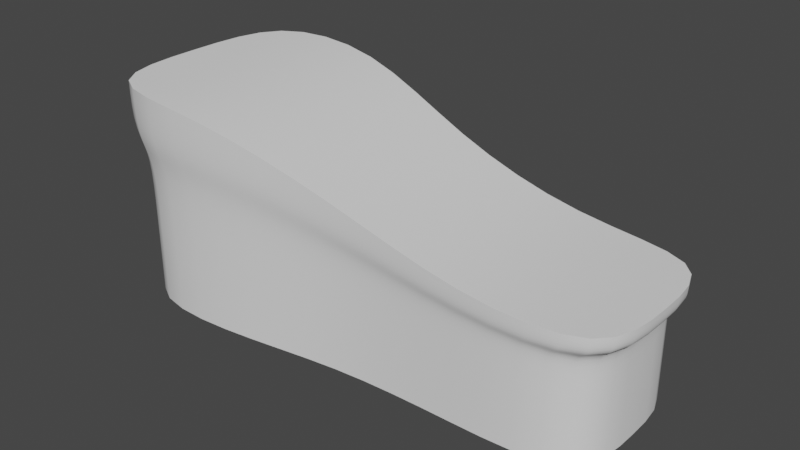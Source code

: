# Source: plateforme02.blend  (saved by Blender 2.93.21; exported with 4.5.12 LTS)
import bpy
from mathutils import Matrix  # noqa: F401  (used for matrix-valued properties, if any)

bpy.ops.wm.read_factory_settings(use_empty=True)
scene = bpy.context.scene
scene.name = 'Scene'

# ---- collections
col_collection = bpy.data.collections.new('Collection'); scene.collection.children.link(col_collection)

# ---- node groups
ng_auto_smooth = bpy.data.node_groups.new('Auto Smooth', 'GeometryNodeTree')
_s = ng_auto_smooth.interface.new_socket(name='Geometry', in_out='OUTPUT', socket_type='NodeSocketGeometry')
_s = ng_auto_smooth.interface.new_socket(name='Geometry', in_out='INPUT', socket_type='NodeSocketGeometry')
_s = ng_auto_smooth.interface.new_socket(name='Angle', in_out='INPUT', socket_type='NodeSocketFloat')
_s.subtype = 'ANGLE'
_s.min_value = 0.0
_s.max_value = 3.142
ng_auto_smooth.is_modifier = True
_N = ng_auto_smooth.nodes; _L = ng_auto_smooth.links
n0 = _N.new('NodeGroupOutput'); n0.name = 'Group Output'; n0.location = (480, -100)
n1 = _N.new('NodeGroupInput'); n1.name = 'Group Input'; n1.location = (-420, -300)
n2 = _N.new('NodeGroupInput'); n2.name = 'Group Input.001'; n2.location = (-60, -100)
n3 = _N.new('GeometryNodeSetShadeSmooth'); n3.name = 'Set Shade Smooth'; n3.location = (120, -100)
n3.domain = 'EDGE'
n4 = _N.new('GeometryNodeSetShadeSmooth'); n4.name = 'Set Shade Smooth.001'; n4.location = (300, -100)
n5 = _N.new('GeometryNodeInputMeshEdgeAngle'); n5.name = 'Edge Angle'; n5.location = (-420, -220)
n6 = _N.new('GeometryNodeInputEdgeSmooth'); n6.name = 'Is Edge Smooth'; n6.location = (-60, -160)
n7 = _N.new('GeometryNodeInputShadeSmooth'); n7.name = 'Is Face Smooth'; n7.location = (-240, -340)
n8 = _N.new('FunctionNodeBooleanMath'); n8.name = 'Boolean Math'; n8.location = (-60, -220)
n9 = _N.new('FunctionNodeCompare'); n9.name = 'Compare'; n9.location = (-240, -180)
n9.operation = 'LESS_EQUAL'
_L.new(n5.outputs[0], n9.inputs[0])
_L.new(n4.outputs[0], n0.inputs[0])
_L.new(n1.outputs[1], n9.inputs[1])
_L.new(n9.outputs[0], n8.inputs[0])
_L.new(n7.outputs[0], n8.inputs[1])
_L.new(n2.outputs[0], n3.inputs[0])
_L.new(n6.outputs[0], n3.inputs[1])
_L.new(n3.outputs[0], n4.inputs[0])
_L.new(n8.outputs[0], n3.inputs[2])
n0.is_active_output = True

# ---- world
world_world = bpy.data.worlds.new('World'); scene.world = world_world
world_world.use_nodes = True; world_world.node_tree.nodes.clear()
_N = world_world.node_tree.nodes; _L = world_world.node_tree.links
n0 = _N.new('ShaderNodeOutputWorld'); n0.name = 'World Output'; n0.location = (300, 300)
n1 = _N.new('ShaderNodeBackground'); n1.name = 'Background'; n1.location = (10, 300)
n1.inputs[0].default_value = (0.05088, 0.05088, 0.05088, 1.0)
_L.new(n1.outputs[0], n0.inputs[0])
n0.is_active_output = True
world_world.color = (0.05088, 0.05088, 0.05088)
world_world.use_sun_shadow = False
world_world.sun_shadow_jitter_overblur = 0.0

# ---- meshes
me_cube_001 = bpy.data.meshes.new('Cube.001')
me_cube_001.from_pydata([(-12.0, -5.283, -4.0), (-12.71, -5.596, 6.485), (-12.0, 5.474, -4.0), (-12.71, 5.794, 6.485), (12.0, -4.0, -4.0), (12.71, -4.237, 2.042), (12.0, 4.0, -4.0), (12.71, 4.233, 2.042), (-12.0, 0.0, -4.0), (-12.0, -5.283, 0.0), (-12.71, -0.001874, 6.485), (-12.0, 5.474, 0.0), (0.0, 4.0, -4.0), (0.0, 4.233, 4.033), (12.0, 4.0, 0.0), (12.0, 0.0, -4.0), (12.71, -0.001874, 2.042), (12.0, -4.0, 0.0), (0.0, -4.0, -4.0), (0.0, -4.237, 4.033), (0.0, 0.0, 4.0), (0.0, -4.0, 0.0), (12.0, 0.0, 0.0), (0.0, 4.0, 0.0), (-12.0, 0.0, 0.0), (6.353, 4.233, 2.042), (6.0, -4.0, -4.0), (6.0, 4.0, -4.0), (6.353, -4.237, 2.042), (6.0, 0.0, 2.12), (6.0, -4.0, 0.0), (6.0, 4.0, 0.0), (-6.0, 5.474, -4.0), (-6.353, -5.596, 6.485), (-6.353, 5.794, 6.485), (-6.0, -5.283, -4.0), (-6.0, 0.0, 6.316), (-6.0, -5.283, 0.0), (-6.0, 5.474, 0.0), (-12.71, -5.596, 4.124), (-12.71, 5.794, 4.124), (12.71, 4.233, 1.25), (12.71, -4.237, 1.25), (0.0, -4.237, 2.538), (12.71, -0.001874, 1.25), (0.0, 4.233, 2.538), (-12.71, -0.001874, 4.124), (6.353, -4.237, 1.25), (6.353, 4.233, 1.25), (-6.353, 5.794, 4.124), (-6.353, -5.596, 4.124), (-12.0, 5.474, 3.095), (12.0, 4.0, 1.039), (12.0, -4.0, 1.039), (0.0, -4.0, 1.96), (12.0, 0.0, 1.039), (0.0, 4.0, 1.96), (-12.0, 0.0, 3.095), (6.0, -4.0, 1.039), (6.0, 4.0, 1.039), (-6.0, 5.474, 3.095), (-6.0, -5.283, 3.095), (-12.0, -5.283, 3.095)], [], [(46, 10, 3, 40), (48, 25, 7, 41), (44, 16, 5, 42), (50, 33, 1, 39), (36, 10, 1, 33), (29, 20, 19, 28), (25, 13, 20, 29), (34, 3, 10, 36), (35, 37, 9, 0), (26, 30, 21, 18), (47, 28, 19, 43), (15, 22, 17, 4), (6, 14, 22, 15), (41, 7, 16, 44), (27, 31, 14, 6), (32, 38, 23, 12), (49, 34, 13, 45), (8, 24, 11, 2), (0, 9, 24, 8), (39, 1, 10, 46), (12, 23, 31, 27), (42, 5, 28, 47), (4, 17, 30, 26), (7, 25, 29, 16), (16, 29, 28, 5), (45, 13, 25, 48), (40, 3, 34, 49), (2, 11, 38, 32), (18, 21, 37, 35), (13, 34, 36, 20), (20, 36, 33, 19), (43, 19, 33, 50), (54, 43, 50, 61), (51, 40, 49, 60), (56, 45, 48, 59), (53, 42, 47, 58), (62, 39, 46, 57), (60, 49, 45, 56), (52, 41, 44, 55), (58, 47, 43, 54), (61, 50, 39, 62), (55, 44, 42, 53), (59, 48, 41, 52), (57, 46, 40, 51), (24, 57, 51, 11), (31, 59, 52, 14), (22, 55, 53, 17), (37, 61, 62, 9), (30, 58, 54, 21), (14, 52, 55, 22), (38, 60, 56, 23), (9, 62, 57, 24), (17, 53, 58, 30), (23, 56, 59, 31), (11, 51, 60, 38), (21, 54, 61, 37)])
me_cube_001.polygons.foreach_set('use_smooth', [True] * 56)
_k = {(3, 10): 1.0, (7, 25): 1.0, (5, 16): 1.0, (1, 33): 1.0, (1, 10): 1.0, (13, 34): 1.0, (7, 16): 1.0, (19, 28): 1.0, (13, 25): 1.0, (5, 28): 1.0, (19, 33): 1.0, (3, 34): 1.0}
me_cube_001.attributes.new('crease_edge', 'FLOAT', 'EDGE').data.foreach_set('value', [_k.get((min(e.vertices), max(e.vertices)), 0.0) for e in me_cube_001.edges])
_uv = me_cube_001.uv_layers.new(name='UVMap')
_uv.uv.foreach_set('vector', [0.5809, 0.125, 0.625, 0.125, 0.625, 0.25, 0.5809, 0.25, 0.5809, 0.4375, 0.625, 0.4375, 0.625, 0.5, 0.5809, 0.5, 0.5809, 0.625, 0.625, 0.625, 0.625, 0.75, 0.5809, 0.75, 0.5809, 0.9375, 0.625, 0.9375, 0.625, 1.0, 0.5809, 1.0, 0.8125, 0.625, 0.875, 0.625, 0.875, 0.75, 0.8125, 0.75, 0.6875, 0.625, 0.75, 0.625, 0.75, 0.75, 0.6875, 0.75, 0.6875, 0.5, 0.75, 0.5, 0.75, 0.625, 0.6875, 0.625, 0.8125, 0.5, 0.875, 0.5, 0.875, 0.625, 0.8125, 0.625, 0.375, 0.9375, 0.5, 0.9375, 0.5, 1.0, 0.375, 1.0, 0.375, 0.8125, 0.5, 0.8125, 0.5, 0.875, 0.375, 0.875, 0.5809, 0.8125, 0.625, 0.8125, 0.625, 0.875, 0.5809, 0.875, 0.375, 0.625, 0.5, 0.625, 0.5, 0.75, 0.375, 0.75, 0.375, 0.5, 0.5, 0.5, 0.5, 0.625, 0.375, 0.625, 0.5809, 0.5, 0.625, 0.5, 0.625, 0.625, 0.5809, 0.625, 0.375, 0.4375, 0.5, 0.4375, 0.5, 0.5, 0.375, 0.5, 0.375, 0.3125, 0.5, 0.3125, 0.5, 0.375, 0.375, 0.375, 0.5809, 0.3125, 0.625, 0.3125, 0.625, 0.375, 0.5809, 0.375, 0.375, 0.125, 0.5, 0.125, 0.5, 0.25, 0.375, 0.25, 0.375, 0.0, 0.5, 0.0, 0.5, 0.125, 0.375, 0.125, 0.5809, 0.0, 0.625, 0.0, 0.625, 0.125, 0.5809, 0.125, 0.375, 0.375, 0.5, 0.375, 0.5, 0.4375, 0.375, 0.4375, 0.5809, 0.75, 0.625, 0.75, 0.625, 0.8125, 0.5809, 0.8125, 0.375, 0.75, 0.5, 0.75, 0.5, 0.8125, 0.375, 0.8125, 0.625, 0.5, 0.6875, 0.5, 0.6875, 0.625, 0.625, 0.625, 0.625, 0.625, 0.6875, 0.625, 0.6875, 0.75, 0.625, 0.75, 0.5809, 0.375, 0.625, 0.375, 0.625, 0.4375, 0.5809, 0.4375, 0.5809, 0.25, 0.625, 0.25, 0.625, 0.3125, 0.5809, 0.3125, 0.375, 0.25, 0.5, 0.25, 0.5, 0.3125, 0.375, 0.3125, 0.375, 0.875, 0.5, 0.875, 0.5, 0.9375, 0.375, 0.9375, 0.75, 0.5, 0.8125, 0.5, 0.8125, 0.625, 0.75, 0.625, 0.75, 0.625, 0.8125, 0.625, 0.8125, 0.75, 0.75, 0.75, 0.5809, 0.875, 0.625, 0.875, 0.625, 0.9375, 0.5809, 0.9375, 0.5613, 0.875, 0.5809, 0.875, 0.5809, 0.9375, 0.5613, 0.9375, 0.5613, 0.25, 0.5809, 0.25, 0.5809, 0.3125, 0.5613, 0.3125, 0.5613, 0.375, 0.5809, 0.375, 0.5809, 0.4375, 0.5613, 0.4375, 0.5613, 0.75, 0.5809, 0.75, 0.5809, 0.8125, 0.5613, 0.8125, 0.5613, 0.0, 0.5809, 0.0, 0.5809, 0.125, 0.5613, 0.125, 0.5613, 0.3125, 0.5809, 0.3125, 0.5809, 0.375, 0.5613, 0.375, 0.5613, 0.5, 0.5809, 0.5, 0.5809, 0.625, 0.5613, 0.625, 0.5613, 0.8125, 0.5809, 0.8125, 0.5809, 0.875, 0.5613, 0.875, 0.5613, 0.9375, 0.5809, 0.9375, 0.5809, 1.0, 0.5613, 1.0, 0.5613, 0.625, 0.5809, 0.625, 0.5809, 0.75, 0.5613, 0.75, 0.5613, 0.4375, 0.5809, 0.4375, 0.5809, 0.5, 0.5613, 0.5, 0.5613, 0.125, 0.5809, 0.125, 0.5809, 0.25, 0.5613, 0.25, 0.5, 0.125, 0.5613, 0.125, 0.5613, 0.25, 0.5, 0.25, 0.5, 0.4375, 0.5613, 0.4375, 0.5613, 0.5, 0.5, 0.5, 0.5, 0.625, 0.5613, 0.625, 0.5613, 0.75, 0.5, 0.75, 0.5, 0.9375, 0.5613, 0.9375, 0.5613, 1.0, 0.5, 1.0, 0.5, 0.8125, 0.5613, 0.8125, 0.5613, 0.875, 0.5, 0.875, 0.5, 0.5, 0.5613, 0.5, 0.5613, 0.625, 0.5, 0.625, 0.5, 0.3125, 0.5613, 0.3125, 0.5613, 0.375, 0.5, 0.375, 0.5, 0.0, 0.5613, 0.0, 0.5613, 0.125, 0.5, 0.125, 0.5, 0.75, 0.5613, 0.75, 0.5613, 0.8125, 0.5, 0.8125, 0.5, 0.375, 0.5613, 0.375, 0.5613, 0.4375, 0.5, 0.4375, 0.5, 0.25, 0.5613, 0.25, 0.5613, 0.3125, 0.5, 0.3125, 0.5, 0.875, 0.5613, 0.875, 0.5613, 0.9375, 0.5, 0.9375])
me_cube_001.use_remesh_fix_poles = True
me_cube_001.use_remesh_preserve_attributes = False
me_cube_001.update()

# ---- objects
ob_cube = bpy.data.objects.new('Cube', me_cube_001)

# ---- transforms, parenting, visibility, modifiers, constraints
ob_cube.location = (0.0, 0.0, 0.0)
_m = ob_cube.modifiers.new('Subdivision', 'SUBSURF')
_m = ob_cube.modifiers.new('Auto Smooth', 'NODES')
_m.node_group = ng_auto_smooth
_gi = [s.identifier for s in ng_auto_smooth.interface.items_tree if s.item_type == 'SOCKET' and s.in_out == 'INPUT']
_m[_gi[1]] = 0.6981  # Angle

# ---- collection membership
col_collection.objects.link(ob_cube)

# ---- scene / render settings (as saved in the file)
scene.frame_start = 1; scene.frame_end = 250; scene.frame_set(1)
scene.render.engine = 'BLENDER_EEVEE_NEXT'
scene.cycles.use_denoising = False
scene.cycles.samples = 128
scene.cycles.sampling_pattern = 'TABULATED_SOBOL'
scene.cycles.use_adaptive_sampling = False
scene.cycles.use_light_tree = False
scene.view_settings.view_transform = 'Filmic'
bpy.context.view_layer.update()

# ---- added for rendering (the .blend has no active camera and no usable light): camera, sun
cam_auto = bpy.data.cameras.new('AutoCamera')
cam_auto.lens = 50.0
cam_auto.sensor_width = 36.0
cam_auto.clip_end = 1000.0
ob_auto_camera = bpy.data.objects.new('AutoCamera', cam_auto)
scene.collection.objects.link(ob_auto_camera)
ob_auto_camera.location = (27.4263, -32.8164, 23.1834)
ob_auto_camera.rotation_euler = (1.09748, -7.21219e-08, 0.694738)
scene.camera = ob_auto_camera
light_auto_sun = bpy.data.lights.new('AutoSun', 'SUN')
light_auto_sun.energy = 3.0
light_auto_sun.angle = 0.0523599
ob_auto_sun = bpy.data.objects.new('AutoSun', light_auto_sun)
scene.collection.objects.link(ob_auto_sun)
ob_auto_sun.rotation_euler = (0.872665, 0.174533, 0.523599)
bpy.context.view_layer.update()
